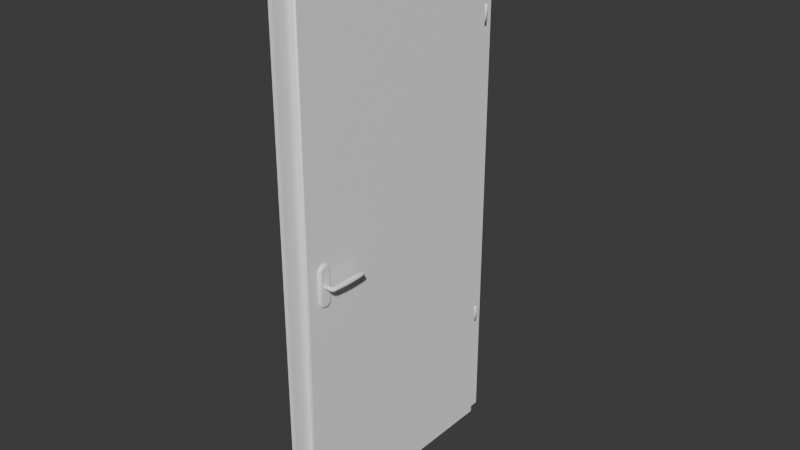 # Source: Door.blend  (saved by Blender 4.5.90; exported with 4.5.12 LTS)
import bpy
from mathutils import Matrix  # noqa: F401  (used for matrix-valued properties, if any)

bpy.ops.wm.read_factory_settings(use_empty=True)
scene = bpy.context.scene
scene.name = 'Scene'

# ---- collections
col_collection = bpy.data.collections.new('Collection'); scene.collection.children.link(col_collection)

# ---- materials (node trees are filled in below, after node groups)
mat_doorframematerial = bpy.data.materials.new('DoorFrameMaterial')
mat_doormaterial = bpy.data.materials.new('DoorMaterial')
mat_doorhingematieral = bpy.data.materials.new('DoorHingeMatieral')
mat_doorhandlematerial = bpy.data.materials.new('DoorHandleMaterial')
mat_doorhandlecovermaterial = bpy.data.materials.new('DoorHandleCoverMaterial')

# ---- node groups
ng_smooth_by_angle = bpy.data.node_groups.new('Smooth by Angle', 'GeometryNodeTree')
_s = ng_smooth_by_angle.interface.new_socket(name='Mesh', in_out='OUTPUT', socket_type='NodeSocketGeometry')
_s = ng_smooth_by_angle.interface.new_socket(name='Mesh', in_out='INPUT', socket_type='NodeSocketGeometry')
_s = ng_smooth_by_angle.interface.new_socket(name='Angle', in_out='INPUT', socket_type='NodeSocketFloat')
_s.subtype = 'ANGLE'
_s.default_value = 0.5236
_s.min_value = 0.0
_s.max_value = 3.142
_s.description = 'Maximum face angle for smooth edges'
_s = ng_smooth_by_angle.interface.new_socket(name='Ignore Sharpness', in_out='INPUT', socket_type='NodeSocketBool')
_s.force_non_field = True
ng_smooth_by_angle.description = 'Set the sharpness of mesh edges based on the angle between the neighboring faces'
ng_smooth_by_angle.is_modifier = True
_N = ng_smooth_by_angle.nodes; _L = ng_smooth_by_angle.links
n0 = _N.new('GeometryNodeSetShadeSmooth'); n0.name = 'Set Shade Smooth'; n0.location = (120, -80)
n0.domain = 'EDGE'
n1 = _N.new('GeometryNodeSetShadeSmooth'); n1.name = 'Set Shade Smooth.001'; n1.location = (300, -80)
n2 = _N.new('NodeGroupOutput'); n2.name = 'Group Output'; n2.location = (480, -80)
n3 = _N.new('GeometryNodeInputMeshEdgeAngle'); n3.name = 'Edge Angle'; n3.location = (-440, -240)
n4 = _N.new('NodeGroupInput'); n4.name = 'Group Input'; n4.location = (-80, -80)
n5 = _N.new('GeometryNodeInputEdgeSmooth'); n5.name = 'Is Edge Smooth'; n5.location = (-260, -120)
n6 = _N.new('GeometryNodeInputShadeSmooth'); n6.name = 'Is Shade Smooth'; n6.location = (-440, -397)
n7 = _N.new('FunctionNodeCompare'); n7.name = 'Compare'; n7.location = (-260, -260)
n7.operation = 'LESS_EQUAL'
n7.inputs[6].default_value = (0.0, 0.0, 0.0, 0.0)
n7.inputs[7].default_value = (0.0, 0.0, 0.0, 0.0)
n8 = _N.new('FunctionNodeBooleanMath'); n8.name = 'Boolean Math.001'; n8.location = (-80, -260)
n9 = _N.new('NodeGroupInput'); n9.name = 'Group Input.001'; n9.location = (-440, -329)
n10 = _N.new('NodeGroupInput'); n10.name = 'Group Input.002'; n10.location = (-259, -189)
n11 = _N.new('FunctionNodeBooleanMath'); n11.name = 'Boolean Math'; n11.location = (-80, -149)
n11.operation = 'OR'
n12 = _N.new('FunctionNodeBooleanMath'); n12.name = 'Boolean Math.002'; n12.location = (-260, -380)
n12.operation = 'OR'
n13 = _N.new('NodeGroupInput'); n13.name = 'Group Input.003'; n13.location = (-440, -460)
_L.new(n3.outputs[0], n7.inputs[0])
_L.new(n1.outputs[0], n2.inputs[0])
_L.new(n9.outputs[1], n7.inputs[1])
_L.new(n7.outputs[0], n8.inputs[0])
_L.new(n4.outputs[0], n0.inputs[0])
_L.new(n0.outputs[0], n1.inputs[0])
_L.new(n8.outputs[0], n0.inputs[2])
_L.new(n10.outputs[2], n11.inputs[1])
_L.new(n5.outputs[0], n11.inputs[0])
_L.new(n11.outputs[0], n0.inputs[1])
_L.new(n13.outputs[2], n12.inputs[1])
_L.new(n6.outputs[0], n12.inputs[0])
_L.new(n12.outputs[0], n8.inputs[1])
n2.is_active_output = True

# ---- material node trees
mat_doorframematerial.use_nodes = True; mat_doorframematerial.node_tree.nodes.clear()
_N = mat_doorframematerial.node_tree.nodes; _L = mat_doorframematerial.node_tree.links
n0 = _N.new('ShaderNodeBsdfPrincipled'); n0.name = 'Principled BSDF'; n0.location = (-200, 100)
n0.inputs[0].default_value = (1.0, 1.0, 1.0, 1.0)
n1 = _N.new('ShaderNodeOutputMaterial'); n1.name = 'Material Output'; n1.location = (200, 100)
_L.new(n0.outputs[0], n1.inputs[0])
n1.is_active_output = True
mat_doormaterial.use_nodes = True; mat_doormaterial.node_tree.nodes.clear()
_N = mat_doormaterial.node_tree.nodes; _L = mat_doormaterial.node_tree.links
n0 = _N.new('ShaderNodeBsdfPrincipled'); n0.name = 'Principled BSDF'; n0.location = (-200, 100)
n0.inputs[0].default_value = (1.0, 1.0, 1.0, 1.0)
n1 = _N.new('ShaderNodeOutputMaterial'); n1.name = 'Material Output'; n1.location = (200, 100)
_L.new(n0.outputs[0], n1.inputs[0])
n1.is_active_output = True
mat_doorhingematieral.use_nodes = True; mat_doorhingematieral.node_tree.nodes.clear()
_N = mat_doorhingematieral.node_tree.nodes; _L = mat_doorhingematieral.node_tree.links
n0 = _N.new('ShaderNodeBsdfPrincipled'); n0.name = 'Principled BSDF'; n0.location = (-200, 100)
n0.inputs[0].default_value = (1.0, 1.0, 1.0, 1.0)
n1 = _N.new('ShaderNodeOutputMaterial'); n1.name = 'Material Output'; n1.location = (200, 100)
_L.new(n0.outputs[0], n1.inputs[0])
n1.is_active_output = True
mat_doorhandlematerial.use_nodes = True; mat_doorhandlematerial.node_tree.nodes.clear()
_N = mat_doorhandlematerial.node_tree.nodes; _L = mat_doorhandlematerial.node_tree.links
n0 = _N.new('ShaderNodeBsdfPrincipled'); n0.name = 'Principled BSDF'; n0.location = (-200, 100)
n0.inputs[0].default_value = (1.0, 1.0, 1.0, 1.0)
n1 = _N.new('ShaderNodeOutputMaterial'); n1.name = 'Material Output'; n1.location = (200, 100)
_L.new(n0.outputs[0], n1.inputs[0])
n1.is_active_output = True
mat_doorhandlecovermaterial.use_nodes = True; mat_doorhandlecovermaterial.node_tree.nodes.clear()
_N = mat_doorhandlecovermaterial.node_tree.nodes; _L = mat_doorhandlecovermaterial.node_tree.links
n0 = _N.new('ShaderNodeBsdfPrincipled'); n0.name = 'Principled BSDF'; n0.location = (-200, 100)
n0.inputs[0].default_value = (1.0, 1.0, 1.0, 1.0)
n1 = _N.new('ShaderNodeOutputMaterial'); n1.name = 'Material Output'; n1.location = (200, 100)
_L.new(n0.outputs[0], n1.inputs[0])
n1.is_active_output = True

# ---- world
world_world = bpy.data.worlds.new('World'); scene.world = world_world
world_world.use_nodes = True; world_world.node_tree.nodes.clear()
_N = world_world.node_tree.nodes; _L = world_world.node_tree.links
n0 = _N.new('ShaderNodeOutputWorld'); n0.name = 'World Output'; n0.location = (200, 100)
n1 = _N.new('ShaderNodeBackground'); n1.name = 'Background'; n1.location = (-200, 100)
n1.inputs[0].default_value = (0.05088, 0.05088, 0.05088, 1.0)
_L.new(n1.outputs[0], n0.inputs[0])
n0.is_active_output = True
world_world.color = (0.05088, 0.05088, 0.05088)
world_world.sun_shadow_jitter_overblur = 0.0

# ---- meshes
me_plane = bpy.data.meshes.new('Plane')
me_plane.from_pydata([(-7.55e-08, -0.5, 2.0), (7.55e-08, -0.5, 5.7e-15), (-7.55e-08, 0.5, 2.0), (7.55e-08, 0.5, 5.7e-15), (-6.984e-08, 0.425, 1.925), (-6.984e-08, -0.425, 1.925), (7.55e-08, -0.425, 5.7e-15), (7.55e-08, 0.425, 5.7e-15), (0.015, 0.425, 1.925), (0.015, -0.425, 1.925), (0.015, -0.425, 1.132e-09), (0.015, 0.425, 1.132e-09), (0.015, 0.5, 2.0), (0.015, -0.5, 2.0), (0.015, -0.5, 1.132e-09), (0.015, 0.5, 1.132e-09)], [], [(9, 8, 12, 13), (10, 9, 13, 14), (8, 11, 15, 12), (0, 1, 14, 13), (4, 7, 11, 8), (5, 4, 8, 9), (7, 3, 15, 11), (3, 2, 12, 15), (2, 0, 13, 12), (6, 5, 9, 10), (1, 6, 10, 14)])
me_plane.polygons.foreach_set('use_smooth', [True] * 11)
_uv = me_plane.uv_layers.new(name='UVMap')
_uv.uv.foreach_set('vector', [0.0375, 0.075, 0.0375, 0.925, 0.0, 1.0, 0.0, 0.0, 0.9625, 0.075, 0.0375, 0.075, 0.0, 0.0, 1.0, 0.0, 0.0375, 0.925, 0.9625, 0.925, 1.0, 1.0, 0.0, 1.0, 0.0, 0.0, 1.0, 0.0, 1.0, 0.0, 0.0, 0.0, 0.0375, 0.925, 0.9625, 0.925, 0.9625, 0.925, 0.0375, 0.925, 0.0375, 0.075, 0.0375, 0.925, 0.0375, 0.925, 0.0375, 0.075, 0.9625, 0.925, 1.0, 1.0, 1.0, 1.0, 0.9625, 0.925, 1.0, 1.0, 0.0, 1.0, 0.0, 1.0, 1.0, 1.0, 0.0, 1.0, 0.0, 0.0, 0.0, 0.0, 0.0, 1.0, 0.9625, 0.075, 0.0375, 0.075, 0.0375, 0.075, 0.9625, 0.075, 1.0, 0.0, 0.9625, 0.075, 0.9625, 0.075, 1.0, 0.0])
me_plane.materials.append(mat_doorframematerial)
me_plane.update()
me_plane_001 = bpy.data.meshes.new('Plane.001')
me_plane_001.from_pydata([(-0.0435, -0.03, 0.95), (-0.0435, -0.87, 0.95), (-0.0435, -0.87, -0.97), (-0.0435, -0.03, -0.97), (-0.0085, -0.03, 0.95), (-0.0085, -0.87, 0.95), (-0.0085, -0.87, -0.97), (-0.0085, -0.03, -0.97), (-0.0085, -0.01, 0.97), (-0.0085, -0.89, 0.97), (-0.0085, -0.89, -0.97), (-0.0085, -0.01, -0.97), (0.009, -0.01, 0.97), (0.009, -0.89, 0.97), (0.009, -0.89, -0.97), (0.009, -0.01, -0.97)], [], [(0, 4, 7, 3), (1, 5, 4, 0), (2, 6, 5, 1), (0, 3, 2, 1), (3, 7, 6, 2), (4, 8, 11, 7), (6, 10, 9, 5), (5, 9, 8, 4), (10, 14, 13, 9), (6, 7, 15, 14), (11, 15, 7), (8, 12, 15, 11), (9, 13, 12, 8), (15, 12, 13, 14), (14, 10, 6)])
me_plane_001.polygons.foreach_set('use_smooth', [True] * 15)
_uv = me_plane_001.uv_layers.new(name='UVMap')
_uv.uv.foreach_set('vector', [0.0375, 0.925, 0.0375, 0.925, 0.9625, 0.925, 0.9625, 0.925, 0.0375, 0.075, 0.0375, 0.075, 0.0375, 0.925, 0.0375, 0.925, 0.9625, 0.075, 0.9625, 0.075, 0.0375, 0.075, 0.0375, 0.075, 0.0375, 0.925, 0.9625, 0.925, 0.9625, 0.075, 0.0375, 0.075, 0.9625, 0.925, 0.9625, 0.925, 0.9625, 0.075, 0.9625, 0.075, 0.0375, 0.925, 0.0375, 0.925, 0.9625, 0.925, 0.9625, 0.925, 0.9625, 0.075, 0.9625, 0.075, 0.0375, 0.075, 0.0375, 0.075, 0.0375, 0.075, 0.0375, 0.075, 0.0375, 0.925, 0.0375, 0.925, 0.9625, 0.075, 0.9625, 0.075, 0.0375, 0.075, 0.0375, 0.075, 0.9625, 0.075, 0.9625, 0.925, 0.9625, 0.925, 0.9625, 0.075, 0.9625, 0.925, 0.9625, 0.925, 0.9625, 0.925, 0.0375, 0.925, 0.0375, 0.925, 0.9625, 0.925, 0.9625, 0.925, 0.0375, 0.075, 0.0375, 0.075, 0.0375, 0.925, 0.0375, 0.925, 0.9625, 0.925, 0.0375, 0.925, 0.0375, 0.075, 0.9625, 0.075, 0.9625, 0.075, 0.9625, 0.075, 0.9625, 0.075])
me_plane_001.materials.append(mat_doormaterial)
me_plane_001.update()
me_cylinder = bpy.data.meshes.new('Cylinder')
me_cylinder.from_pydata([(0.0, 0.0075, -0.55), (0.0, 0.0075, -0.49), (0.006495, 0.00375, -0.55), (0.006495, 0.00375, -0.49), (0.006495, -0.00375, -0.55), (0.006495, -0.00375, -0.49), (0.0, -0.0075, -0.55), (0.0, -0.0075, -0.49), (-0.006495, -0.00375, -0.55), (-0.006495, -0.00375, -0.49), (-0.006495, 0.00375, -0.55), (-0.006495, 0.00375, -0.49)], [], [(0, 1, 3, 2), (2, 3, 5, 4), (4, 5, 7, 6), (6, 7, 9, 8), (3, 1, 11, 9, 7, 5), (8, 9, 11, 10), (10, 11, 1, 0), (0, 2, 4, 6, 8, 10)])
me_cylinder.polygons.foreach_set('use_smooth', [True] * 8)
_uv = me_cylinder.uv_layers.new(name='UVMap')
_uv.uv.foreach_set('vector', [1.0, 0.5, 1.0, 1.0, 0.8333, 1.0, 0.8333, 0.5, 0.8333, 0.5, 0.8333, 1.0, 0.6667, 1.0, 0.6667, 0.5, 0.6667, 0.5, 0.6667, 1.0, 0.5, 1.0, 0.5, 0.5, 0.5, 0.5, 0.5, 1.0, 0.3333, 1.0, 0.3333, 0.5, 0.4578, 0.37, 0.25, 0.49, 0.04215, 0.37, 0.04215, 0.13, 0.25, 0.01, 0.4578, 0.13, 0.3333, 0.5, 0.3333, 1.0, 0.1667, 1.0, 0.1667, 0.5, 0.1667, 0.5, 0.1667, 1.0, -8.941e-08, 1.0, -8.941e-08, 0.5, 0.75, 0.49, 0.9578, 0.37, 0.9578, 0.13, 0.75, 0.01, 0.5422, 0.13, 0.5422, 0.37])
me_cylinder.materials.append(mat_doorhingematieral)
me_cylinder.update()
me_cylinder_002 = bpy.data.meshes.new('Cylinder.002')
me_cylinder_002.from_pydata([(0.02601, 0.01242, 0.008), (0.03167, 0.01242, 0.005657), (0.03401, 0.01242, -1.411e-08), (0.03167, 0.01242, -0.005657), (0.02601, 0.01242, -0.008), (0.02036, 0.01242, -0.005657), (0.01801, 0.01242, -1.411e-08), (0.02036, 0.01242, 0.005657), (-0.01401, 0.008519, -8.978e-08), (0.01401, 0.008482, -8.643e-08), (-0.01401, 0.005883, -0.006364), (0.01401, 0.006139, -0.005657), (-0.01401, -0.0004814, -0.009), (0.01401, 0.0004816, -0.008), (-0.01401, -0.006845, -0.006364), (0.01401, -0.005175, -0.005657), (-0.01401, -0.009481, -8.978e-08), (0.01401, -0.007518, -8.643e-08), (-0.01401, -0.006845, 0.006364), (0.01401, -0.005175, 0.005657), (-0.01401, -0.0004814, 0.009), (0.01401, 0.0004816, 0.008), (-0.01401, 0.005883, 0.006364), (0.01401, 0.006139, 0.005657), (0.02573, 0.005792, 0.008), (0.02425, 0.002218, 0.008), (0.02065, 0.0007598, 0.008), (0.0202, 0.007016, 0.005657), (0.02026, 0.006233, 0.005657), (0.01945, 0.006288, 0.005657), (0.01792, 0.007523, -3.645e-08), (0.01861, 0.007896, -4.991e-08), (0.01895, 0.008578, -6.396e-08), (0.0202, 0.007016, -0.005657), (0.02026, 0.006233, -0.005657), (0.01945, 0.006288, -0.005657), (0.02573, 0.005792, -0.008), (0.02425, 0.002218, -0.008), (0.02065, 0.0007599, -0.008), (0.03125, 0.004568, -0.005657), (0.02823, -0.001797, -0.005657), (0.02185, -0.004768, -0.005657), (0.03354, 0.004061, -1.44e-08), (0.02988, -0.00346, -5.062e-08), (0.02235, -0.007058, -8.625e-08), (0.02185, -0.004768, 0.005657), (0.02823, -0.001797, 0.005657), (0.03125, 0.004568, 0.005657), (0.02699, 0.1082, 0.0095), (0.02699, 0.07694, 0.01), (0.02699, 0.04569, 0.0095), (0.0337, 0.04569, 0.006718), (0.03406, 0.07694, 0.007071), (0.0337, 0.1082, 0.006718), (0.03649, 0.04569, -1.298e-09), (0.03699, 0.07694, 0.0), (0.03649, 0.1082, 1.298e-09), (0.0337, 0.04569, -0.006718), (0.03406, 0.07694, -0.007071), (0.0337, 0.1082, -0.006718), (0.02699, 0.04569, -0.0095), (0.02699, 0.07694, -0.01), (0.02699, 0.1082, -0.0095), (0.02027, 0.04569, -0.006718), (0.01991, 0.07694, -0.007071), (0.02027, 0.1082, -0.006718), (0.01749, 0.04569, -1.298e-09), (0.01699, 0.07694, 0.0), (0.01749, 0.1082, 1.298e-09), (0.02027, 0.04569, 0.006718), (0.01991, 0.07694, 0.007071), (0.02027, 0.1082, 0.006718), (0.02699, 0.1394, 0.005294), (0.02699, 0.1369, 0.00812), (0.03073, 0.1394, -0.003743), (0.03273, 0.1369, -0.005742), (0.02169, 0.1394, 2.27e-09), (0.01887, 0.1369, 2.115e-09), (0.02324, 0.1394, 0.003743), (0.02124, 0.1369, 0.005742), (0.03073, 0.1394, 0.003743), (0.03273, 0.1369, 0.005742), (0.03228, 0.1394, 2.154e-09), (0.03511, 0.1369, 2.115e-09), (0.02699, 0.1394, -0.005294), (0.02699, 0.1369, -0.00812), (0.02324, 0.1394, -0.003743), (0.02124, 0.1369, -0.005742)], [], [(50, 0, 1, 51), (51, 1, 2, 54), (54, 2, 3, 57), (57, 3, 4, 60), (60, 4, 5, 63), (63, 5, 6, 66), (66, 6, 7, 69), (69, 7, 0, 50), (8, 9, 11, 10), (10, 11, 13, 12), (12, 13, 15, 14), (14, 15, 17, 16), (16, 17, 19, 18), (18, 19, 21, 20), (20, 21, 23, 22), (22, 23, 9, 8), (8, 10, 12, 14, 16, 18, 20, 22), (19, 17, 44, 45), (17, 15, 41, 44), (15, 13, 38, 41), (13, 11, 35, 38), (11, 9, 32, 35), (9, 23, 29, 32), (23, 21, 26, 29), (21, 19, 45, 26), (29, 26, 25, 28), (28, 25, 24, 27), (27, 24, 0, 7), (32, 29, 28, 31), (31, 28, 27, 30), (30, 27, 7, 6), (35, 32, 31, 34), (34, 31, 30, 33), (33, 30, 6, 5), (38, 35, 34, 37), (37, 34, 33, 36), (36, 33, 5, 4), (41, 38, 37, 40), (40, 37, 36, 39), (39, 36, 4, 3), (44, 41, 40, 43), (43, 40, 39, 42), (42, 39, 3, 2), (45, 44, 43, 46), (46, 43, 42, 47), (47, 42, 2, 1), (26, 45, 46, 25), (25, 46, 47, 24), (24, 47, 1, 0), (71, 70, 49, 48), (70, 69, 50, 49), (68, 67, 70, 71), (67, 66, 69, 70), (65, 64, 67, 68), (64, 63, 66, 67), (62, 61, 64, 65), (61, 60, 63, 64), (59, 58, 61, 62), (58, 57, 60, 61), (56, 55, 58, 59), (55, 54, 57, 58), (53, 52, 55, 56), (52, 51, 54, 55), (48, 49, 52, 53), (49, 50, 51, 52), (77, 79, 78, 76), (79, 73, 72, 78), (81, 83, 82, 80), (85, 87, 86, 84), (73, 81, 80, 72), (83, 75, 74, 82), (75, 85, 84, 74), (87, 77, 76, 86), (72, 80, 82, 74, 84, 86, 76, 78), (79, 71, 48, 73), (73, 48, 53, 81), (83, 56, 59, 75), (75, 59, 62, 85), (87, 65, 68, 77), (77, 68, 71, 79), (81, 53, 56, 83), (85, 62, 65, 87)])
me_cylinder_002.polygons.foreach_set('use_smooth', [True] * 82)
_uv = me_cylinder_002.uv_layers.new(name='UVMap')
_uv.uv.foreach_set('vector', [1.0, 0.875, 1.0, 1.0, 0.875, 1.0, 0.875, 0.875, 0.875, 0.875, 0.875, 1.0, 0.75, 1.0, 0.75, 0.875, 0.75, 0.875, 0.75, 1.0, 0.625, 1.0, 0.625, 0.875, 0.625, 0.875, 0.625, 1.0, 0.5, 1.0, 0.5, 0.875, 0.5, 0.875, 0.5, 1.0, 0.375, 1.0, 0.375, 0.875, 0.375, 0.875, 0.375, 1.0, 0.25, 1.0, 0.25, 0.875, 0.25, 0.875, 0.25, 1.0, 0.125, 1.0, 0.125, 0.875, 0.125, 0.875, 0.125, 1.0, 0.0, 1.0, 0.0, 0.875, 1.0, 0.5, 1.0, 1.0, 0.875, 1.0, 0.875, 0.5, 0.875, 0.5, 0.875, 1.0, 0.75, 1.0, 0.75, 0.5, 0.75, 0.5, 0.75, 1.0, 0.625, 1.0, 0.625, 0.5, 0.625, 0.5, 0.625, 1.0, 0.5, 1.0, 0.5, 0.5, 0.5, 0.5, 0.5, 1.0, 0.375, 1.0, 0.375, 0.5, 0.375, 0.5, 0.375, 1.0, 0.25, 1.0, 0.25, 0.5, 0.25, 0.5, 0.25, 1.0, 0.125, 1.0, 0.125, 0.5, 0.125, 0.5, 0.125, 1.0, 0.0, 1.0, 0.0, 0.5, 0.75, 0.49, 0.9197, 0.4197, 0.99, 0.25, 0.9197, 0.08029, 0.75, 0.01, 0.5803, 0.08029, 0.51, 0.25, 0.5803, 0.4197, 0.375, 1.0, 0.5, 1.0, 0.5625, 1.0, 0.5, 1.0, 0.5, 1.0, 0.625, 1.0, 0.625, 1.0, 0.5625, 1.0, 0.625, 1.0, 0.75, 1.0, 0.6875, 1.0, 0.625, 1.0, 0.75, 1.0, 0.875, 1.0, 0.75, 1.0, 0.6875, 1.0, 0.875, 1.0, 1.0, 1.0, 0.8125, 1.0, 0.75, 1.0, 0.0, 1.0, 0.125, 1.0, 0.125, 1.0, 0.0625, 1.0, 0.125, 1.0, 0.25, 1.0, 0.1875, 1.0, 0.125, 1.0, 0.25, 1.0, 0.375, 1.0, 0.5, 1.0, 0.4375, 1.0, 0.125, 1.0, 0.1875, 1.0, 0.125, 1.0, 0.125, 1.0, 0.125, 1.0, 0.125, 1.0, 0.0625, 1.0, 0.125, 1.0, 0.125, 1.0, 0.0625, 1.0, 0.0, 1.0, 0.125, 1.0, 0.0625, 1.0, 0.125, 1.0, 0.125, 1.0, 0.125, 1.0, 0.125, 1.0, 0.125, 1.0, 0.125, 1.0, 0.1875, 1.0, 0.1875, 1.0, 0.125, 1.0, 0.125, 1.0, 0.25, 1.0, 0.75, 1.0, 0.8125, 1.0, 0.625, 1.0, 0.625, 1.0, 0.625, 1.0, 0.625, 1.0, 0.4375, 1.0, 0.5, 1.0, 0.5, 1.0, 0.4375, 1.0, 0.25, 1.0, 0.375, 1.0, 0.6875, 1.0, 0.75, 1.0, 0.625, 1.0, 0.625, 1.0, 0.625, 1.0, 0.625, 1.0, 0.5, 1.0, 0.5625, 1.0, 0.5625, 1.0, 0.5, 1.0, 0.375, 1.0, 0.5, 1.0, 0.625, 1.0, 0.6875, 1.0, 0.625, 1.0, 0.625, 1.0, 0.625, 1.0, 0.625, 1.0, 0.5625, 1.0, 0.625, 1.0, 0.625, 1.0, 0.5625, 1.0, 0.5, 1.0, 0.625, 1.0, 0.5625, 1.0, 0.625, 1.0, 0.625, 1.0, 0.625, 1.0, 0.625, 1.0, 0.625, 1.0, 0.625, 1.0, 0.6875, 1.0, 0.6875, 1.0, 0.625, 1.0, 0.625, 1.0, 0.75, 1.0, 0.5, 1.0, 0.5625, 1.0, 0.625, 1.0, 0.625, 1.0, 0.625, 1.0, 0.625, 1.0, 0.6875, 1.0, 0.75, 1.0, 0.75, 1.0, 0.6875, 1.0, 0.75, 1.0, 0.875, 1.0, 0.4375, 1.0, 0.5, 1.0, 0.625, 1.0, 0.625, 1.0, 0.625, 1.0, 0.625, 1.0, 0.75, 1.0, 0.8125, 1.0, 0.8125, 1.0, 0.75, 1.0, 0.875, 1.0, 1.0, 1.0, 0.125, 0.625, 0.125, 0.75, 0.0, 0.75, 0.0, 0.625, 0.125, 0.75, 0.125, 0.875, 0.0, 0.875, 0.0, 0.75, 0.25, 0.625, 0.25, 0.75, 0.125, 0.75, 0.125, 0.625, 0.25, 0.75, 0.25, 0.875, 0.125, 0.875, 0.125, 0.75, 0.375, 0.625, 0.375, 0.75, 0.25, 0.75, 0.25, 0.625, 0.375, 0.75, 0.375, 0.875, 0.25, 0.875, 0.25, 0.75, 0.5, 0.625, 0.5, 0.75, 0.375, 0.75, 0.375, 0.625, 0.5, 0.75, 0.5, 0.875, 0.375, 0.875, 0.375, 0.75, 0.625, 0.625, 0.625, 0.75, 0.5, 0.75, 0.5, 0.625, 0.625, 0.75, 0.625, 0.875, 0.5, 0.875, 0.5, 0.75, 0.75, 0.625, 0.75, 0.75, 0.625, 0.75, 0.625, 0.625, 0.75, 0.75, 0.75, 0.875, 0.625, 0.875, 0.625, 0.75, 0.875, 0.625, 0.875, 0.75, 0.75, 0.75, 0.75, 0.625, 0.875, 0.75, 0.875, 0.875, 0.75, 0.875, 0.75, 0.75, 1.0, 0.625, 1.0, 0.75, 0.875, 0.75, 0.875, 0.625, 1.0, 0.75, 1.0, 0.875, 0.875, 0.875, 0.875, 0.75, 0.25, 0.51, 0.125, 0.51, 0.125, 0.5, 0.25, 0.5, 0.125, 0.51, 0.0, 0.51, 0.02114, 0.5, 0.125, 0.5, 0.875, 0.51, 0.75, 0.51, 0.75, 0.5, 0.875, 0.5, 0.5, 0.51, 0.375, 0.51, 0.375, 0.5, 0.5, 0.5, 1.0, 0.51, 0.875, 0.51, 0.875, 0.5, 0.9789, 0.5, 0.75, 0.51, 0.625, 0.51, 0.625, 0.5, 0.75, 0.5, 0.625, 0.51, 0.5, 0.51, 0.5, 0.5, 0.625, 0.5, 0.375, 0.51, 0.25, 0.51, 0.25, 0.5, 0.375, 0.5, 0.75, 0.4088, 0.8623, 0.3623, 0.9088, 0.25, 0.8623, 0.1377, 0.75, 0.09118, 0.6377, 0.1377, 0.5912, 0.25, 0.6377, 0.3623, 0.125, 0.51, 0.125, 0.625, 0.0, 0.625, 0.0, 0.51, 1.0, 0.51, 1.0, 0.625, 0.875, 0.625, 0.875, 0.51, 0.75, 0.51, 0.75, 0.625, 0.625, 0.625, 0.625, 0.51, 0.625, 0.51, 0.625, 0.625, 0.5, 0.625, 0.5, 0.51, 0.375, 0.51, 0.375, 0.625, 0.25, 0.625, 0.25, 0.51, 0.25, 0.51, 0.25, 0.625, 0.125, 0.625, 0.125, 0.51, 0.875, 0.51, 0.875, 0.625, 0.75, 0.625, 0.75, 0.51, 0.5, 0.51, 0.5, 0.625, 0.375, 0.625, 0.375, 0.51])
me_cylinder_002.materials.append(mat_doorhandlematerial)
me_cylinder_002.update()
me_cylinder_003 = bpy.data.meshes.new('Cylinder.003')
me_cylinder_003.from_pydata([(-0.005, 0.0231, 0.06147), (0.005, 0.0231, 0.06147), (-0.005, 0.0231, -0.06147), (0.005, 0.0231, -0.06147), (-0.005, 0.009567, -0.075), (0.005, 0.009567, -0.075), (-0.005, -0.009567, -0.075), (0.005, -0.009567, -0.075), (-0.005, -0.0231, -0.06147), (0.005, -0.0231, -0.06147), (-0.005, -0.0231, 0.06147), (0.005, -0.0231, 0.06147), (-0.005, -0.009567, 0.075), (0.005, -0.009567, 0.075), (-0.005, 0.009567, 0.075), (0.005, 0.009567, 0.075)], [], [(0, 1, 3, 2), (2, 3, 5, 4), (4, 5, 7, 6), (6, 7, 9, 8), (8, 9, 11, 10), (10, 11, 13, 12), (3, 1, 15, 13, 11, 9, 7, 5), (12, 13, 15, 14), (14, 15, 1, 0)])
me_cylinder_003.polygons.foreach_set('use_smooth', [True] * 9)
_uv = me_cylinder_003.uv_layers.new(name='UVMap')
_uv.uv.foreach_set('vector', [1.0, 0.5, 1.0, 1.0, 0.875, 1.0, 0.875, 0.5, 0.875, 0.5, 0.875, 1.0, 0.75, 1.0, 0.75, 0.5, 0.75, 0.5, 0.75, 1.0, 0.625, 1.0, 0.625, 0.5, 0.625, 0.5, 0.625, 1.0, 0.5, 1.0, 0.5, 0.5, 0.5, 0.5, 0.5, 1.0, 0.375, 1.0, 0.375, 0.5, 0.375, 0.5, 0.375, 1.0, 0.25, 1.0, 0.25, 0.5, 0.4197, 0.4197, 0.25, 0.49, 0.08029, 0.4197, 0.01, 0.25, 0.08029, 0.08029, 0.25, 0.01, 0.4197, 0.08029, 0.49, 0.25, 0.25, 0.5, 0.25, 1.0, 0.125, 1.0, 0.125, 0.5, 0.125, 0.5, 0.125, 1.0, 0.0, 1.0, 0.0, 0.5])
me_cylinder_003.materials.append(mat_doorhandlecovermaterial)
me_cylinder_003.update()

# ---- objects
ob_frame = bpy.data.objects.new('Frame', me_plane)
ob_door = bpy.data.objects.new('Door', me_plane_001)
ob_hinge = bpy.data.objects.new('Hinge', me_cylinder)
ob_handle = bpy.data.objects.new('Handle', me_cylinder_002)
ob_handle_cover = bpy.data.objects.new('Handle Cover', me_cylinder_003)

# ---- transforms, parenting, visibility, modifiers, constraints
ob_frame.location = (0.0, 0.0, 0.0)
_m = ob_frame.modifiers.new('Bevel', 'BEVEL')
_m.width = 0.005
_m.width_pct = 0.005
_m.limit_method = 'WEIGHT'
_m = ob_frame.modifiers.new('Smooth by Angle', 'NODES')
_m.node_group = ng_smooth_by_angle
_gi = [s.identifier for s in ng_smooth_by_angle.interface.items_tree if s.item_type == 'SOCKET' and s.in_out == 'INPUT']
_m[_gi[1]] = 0.6981  # Angle
_m.use_pin_to_last = True
_m.show_group_selector = False
ob_door.location = (0.0285, 0.45, 0.97)
ob_door.scale = (1.0, 1.0, 1.0)
_m = ob_door.modifiers.new('Bevel', 'BEVEL')
_m.width = 0.005
_m.width_pct = 0.005
_m = ob_door.modifiers.new('Smooth by Angle', 'NODES')
_m.node_group = ng_smooth_by_angle
_gi = [s.identifier for s in ng_smooth_by_angle.interface.items_tree if s.item_type == 'SOCKET' and s.in_out == 'INPUT']
_m[_gi[1]] = 0.6981  # Angle
_m.use_pin_to_last = True
_m.show_group_selector = False
ob_hinge.location = (0.0285, 0.45, 0.97)
_m = ob_hinge.modifiers.new('Array', 'ARRAY')
_m.use_constant_offset = True
_m.constant_offset_displace = (0.0, 0.0, 1.1)
_m.relative_offset_displace = (0.0, 0.0, 1.0)
ob_handle.parent = ob_door
ob_handle.matrix_parent_inverse = Matrix(((1.0, -0.0, 0.0, -0.0285), (-0.0, 1.0, -0.0, -0.45), (0.0, -0.0, 1.0, -0.97), (-0.0, 0.0, -0.0, 1.0)))
ob_handle.location = (0.05151, -0.3675, 0.935)
ob_handle_cover.parent = ob_door
ob_handle_cover.matrix_parent_inverse = Matrix(((1.0, -0.0, 0.0, -0.0285), (-0.0, 1.0, -0.0, -0.45), (0.0, -0.0, 1.0, -0.97), (-0.0, 0.0, -0.0, 1.0)))
ob_handle_cover.location = (0.0425, -0.3674, 0.935)
ob_handle_cover.scale = (1.0, 1.0, 1.0)
_m = ob_handle_cover.modifiers.new('Bevel', 'BEVEL')
_m.width = 0.005
_m.width_pct = 0.005
_m = ob_handle_cover.modifiers.new('Smooth by Angle', 'NODES')
_m.node_group = ng_smooth_by_angle
_m.use_pin_to_last = True
_m.show_group_selector = False

# ---- collection membership
col_collection.objects.link(ob_frame)
col_collection.objects.link(ob_door)
col_collection.objects.link(ob_hinge)
col_collection.objects.link(ob_handle)
col_collection.objects.link(ob_handle_cover)

# ---- scene / render settings (as saved in the file)
scene.frame_start = 1; scene.frame_end = 250; scene.frame_set(1)
scene.render.engine = 'BLENDER_EEVEE_NEXT'
bpy.context.view_layer.update()

# ---- added for rendering (the .blend has no active camera and no usable light): camera, sun
cam_auto = bpy.data.cameras.new('AutoCamera')
cam_auto.lens = 50.0
cam_auto.sensor_width = 36.0
cam_auto.clip_end = 1000.0
ob_auto_camera = bpy.data.objects.new('AutoCamera', cam_auto)
scene.collection.objects.link(ob_auto_camera)
ob_auto_camera.location = (2.10783, -2.4853, 2.65686)
ob_auto_camera.rotation_euler = (1.09748, -7.21219e-08, 0.694738)
scene.camera = ob_auto_camera
light_auto_sun = bpy.data.lights.new('AutoSun', 'SUN')
light_auto_sun.energy = 3.0
light_auto_sun.angle = 0.0523599
ob_auto_sun = bpy.data.objects.new('AutoSun', light_auto_sun)
scene.collection.objects.link(ob_auto_sun)
ob_auto_sun.rotation_euler = (0.872665, 0.174533, 0.523599)
bpy.context.view_layer.update()
